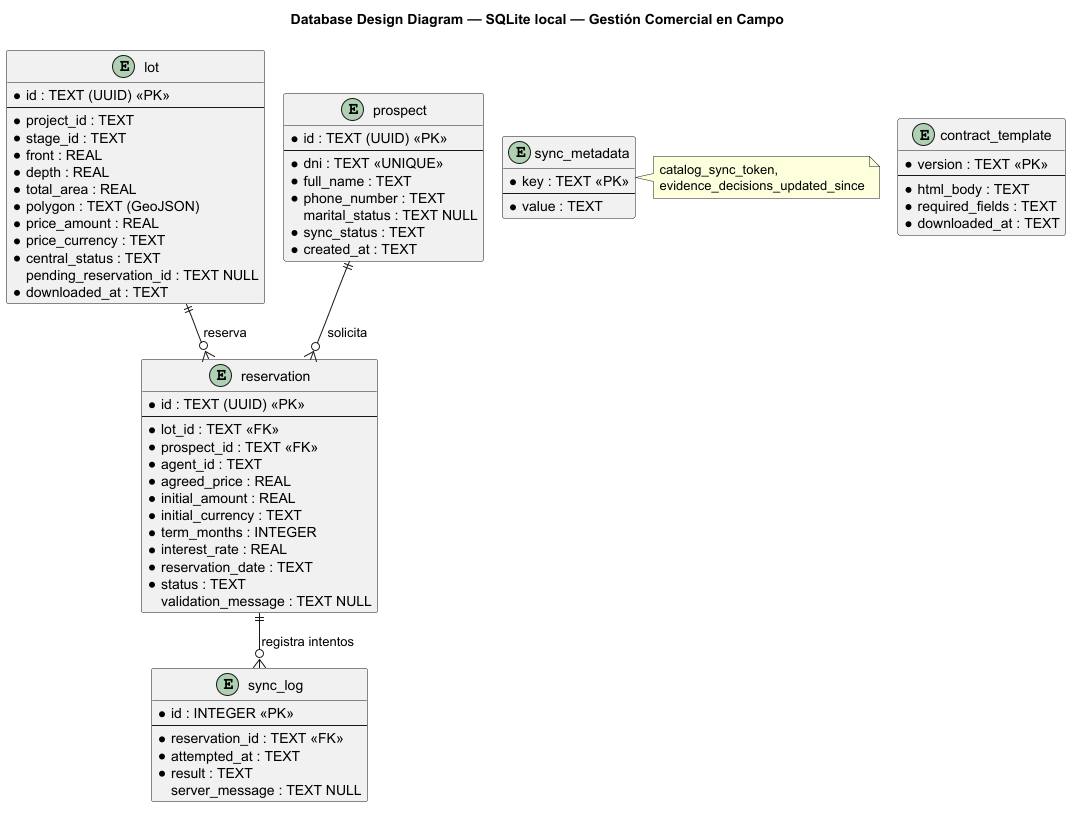

The diagram above was rendered by PlantUML. Its source (embedded in the PNG):
@startuml
!pragma layout smetana
title Database Design Diagram — SQLite local — Gestión Comercial en Campo

skinparam linetype ortho

entity "lot" as lot {
  * id : TEXT (UUID) <<PK>>
  --
  * project_id : TEXT
  * stage_id : TEXT
  * front : REAL
  * depth : REAL
  * total_area : REAL
  * polygon : TEXT (GeoJSON)
  * price_amount : REAL
  * price_currency : TEXT
  * central_status : TEXT
  pending_reservation_id : TEXT NULL
  * downloaded_at : TEXT
}

entity "prospect" as prospect {
  * id : TEXT (UUID) <<PK>>
  --
  * dni : TEXT <<UNIQUE>>
  * full_name : TEXT
  * phone_number : TEXT
  marital_status : TEXT NULL
  * sync_status : TEXT
  * created_at : TEXT
}

entity "reservation" as reservation {
  * id : TEXT (UUID) <<PK>>
  --
  * lot_id : TEXT <<FK>>
  * prospect_id : TEXT <<FK>>
  * agent_id : TEXT
  * agreed_price : REAL
  * initial_amount : REAL
  * initial_currency : TEXT
  * term_months : INTEGER
  * interest_rate : REAL
  * reservation_date : TEXT
  * status : TEXT
  validation_message : TEXT NULL
}

entity "sync_log" as sync_log {
  * id : INTEGER <<PK>>
  --
  * reservation_id : TEXT <<FK>>
  * attempted_at : TEXT
  * result : TEXT
  server_message : TEXT NULL
}

entity "sync_metadata" as sync_metadata {
  * key : TEXT <<PK>>
  --
  * value : TEXT
}

entity "contract_template" as contract_template {
  * version : TEXT <<PK>>
  --
  * html_body : TEXT
  * required_fields : TEXT
  * downloaded_at : TEXT
}

lot ||--o{ reservation : reserva
prospect ||--o{ reservation : solicita
reservation ||--o{ sync_log : registra intentos

note right of sync_metadata
  catalog_sync_token,
  evidence_decisions_updated_since
end note

@enduml